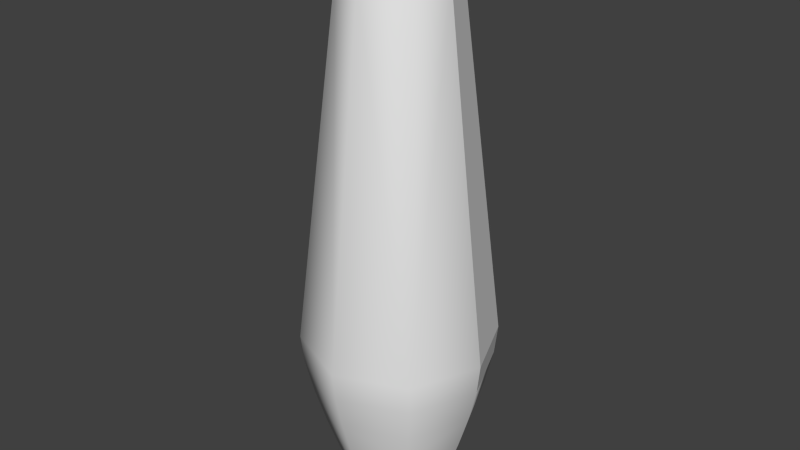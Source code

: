 # Source: PinCollider.blend  (saved by Blender 2.76.0; exported with 4.5.12 LTS)
import bpy
from mathutils import Matrix  # noqa: F401  (used for matrix-valued properties, if any)

bpy.ops.wm.read_factory_settings(use_empty=True)
scene = bpy.context.scene
scene.name = 'Scene'

# ---- collections
col_collection_1 = bpy.data.collections.new('Collection 1'); scene.collection.children.link(col_collection_1)

# ---- world
world_world = bpy.data.worlds.new('World'); scene.world = world_world
world_world.color = (0.05088, 0.05088, 0.05088)
world_world.use_sun_shadow = False
world_world.sun_shadow_jitter_overblur = 0.0
world_world.cycles.sampling_method = 'MANUAL'
world_world.cycles.sample_map_resolution = 256

# ---- meshes
me_mesh = bpy.data.meshes.new('Mesh')
me_mesh.from_pydata([(2.437, 1.0, 6.573), (2.581, 1.0, 6.548), (2.735, 1.0, 6.506), (3.055, 1.0, 6.358), (3.21, 1.0, 6.25), (3.355, 1.0, 6.117), (3.681, 1.0, 5.547), (3.736, 1.0, 5.295), (4.777, 1.0, -4.801), (4.678, 1.0, -5.259), (4.552, 1.0, -5.742), (3.945, 1.0, -7.584), (3.806, 1.0, -7.94), (3.688, 1.0, -8.221), (3.599, 1.0, -8.411), (3.546, 1.0, -8.492), (2.427, 0.9515, 6.573), (2.56, 0.8965, 6.548), (2.703, 0.8374, 6.506), (2.85, 0.7763, 6.443), (2.998, 0.7151, 6.358), (3.141, 0.6557, 6.25), (3.276, 0.6001, 6.117), (3.396, 0.5502, 5.956), (3.498, 0.508, 5.767), (3.577, 0.4755, 5.547), (3.627, 0.4545, 5.295), (4.643, 0.0337, -3.388), (4.671, 0.02193, -4.024), (4.65, 0.03094, -4.384), (4.589, 0.05596, -4.801), (4.497, 0.094, -5.259), (4.381, 0.1421, -5.742), (4.249, 0.1971, -6.232), (4.106, 0.2562, -6.713), (3.961, 0.3163, -7.17), (3.82, 0.3744, -7.584), (3.692, 0.4276, -7.94), (3.583, 0.4727, -8.221), (3.501, 0.5069, -8.411), (3.452, 0.5271, -8.492), (2.4, 0.9103, 6.573), (2.502, 0.8087, 6.548), (2.611, 0.6996, 6.506), (2.723, 0.5867, 6.443), (2.837, 0.4736, 6.358), (2.946, 0.3638, 6.25), (3.049, 0.2611, 6.117), (3.141, 0.1689, 5.956), (3.219, 0.09094, 5.767), (3.279, 0.03079, 5.547), (3.318, -0.00795, 5.295), (4.096, -0.7855, -3.388), (4.117, -0.8073, -4.024), (4.101, -0.7906, -4.384), (4.055, -0.7444, -4.801), (3.984, -0.6741, -5.259), (3.895, -0.5853, -5.742), (3.794, -0.4835, -6.232), (3.685, -0.3744, -6.713), (3.573, -0.2633, -7.17), (3.466, -0.1559, -7.584), (3.368, -0.05771, -7.94), (3.284, 0.02574, -8.221), (3.221, 0.08889, -8.411), (3.184, 0.1262, -8.492), (2.359, 0.8828, 6.573), (2.414, 0.75, 6.548), (2.473, 0.6075, 6.506), (2.534, 0.46, 6.443), (2.595, 0.3122, 6.358), (2.654, 0.1688, 6.25), (2.71, 0.03454, 6.117), (2.76, -0.08588, 5.956), (2.802, -0.1877, 5.767), (2.835, -0.2663, 5.547), (2.856, -0.317, 5.295), (3.276, -1.333, -3.388), (3.288, -1.361, -4.024), (3.279, -1.34, -4.384), (3.254, -1.279, -4.801), (3.216, -1.187, -5.259), (3.168, -1.071, -5.742), (3.113, -0.9383, -6.232), (3.054, -0.7957, -6.713), (2.994, -0.6506, -7.17), (2.936, -0.5103, -7.584), (2.883, -0.382, -7.94), (2.837, -0.2729, -8.221), (2.803, -0.1904, -8.411), (2.783, -0.1417, -8.492), (2.31, 0.8731, 6.573), (2.31, 0.7294, 6.548), (2.31, 0.5752, 6.506), (2.31, 0.4155, 6.443), (2.31, 0.2555, 6.358), (2.31, 0.1003, 6.25), (2.31, -0.045, 6.117), (2.31, -0.1753, 5.956), (2.31, -0.2856, 5.767), (2.31, -0.3707, 5.547), (2.31, -0.4255, 5.295), (2.31, -1.525, -3.388), (2.31, -1.556, -4.024), (2.31, -1.532, -4.384), (2.31, -1.467, -4.801), (2.31, -1.368, -5.259), (2.31, -1.242, -5.742), (2.31, -1.098, -6.232), (2.31, -0.9436, -6.713), (2.31, -0.7866, -7.17), (2.31, -0.6347, -7.584), (2.31, -0.4958, -7.94), (2.31, -0.3778, -8.221), (2.31, -0.2885, -8.411), (2.31, -0.2357, -8.492), (2.262, 0.8828, 6.573), (2.207, 0.75, 6.548), (2.148, 0.6075, 6.506), (2.086, 0.46, 6.443), (2.025, 0.3122, 6.358), (1.966, 0.1688, 6.25), (1.91, 0.03454, 6.117), (1.86, -0.08588, 5.956), (1.818, -0.1877, 5.767), (1.786, -0.2663, 5.547), (1.765, -0.317, 5.295), (1.344, -1.333, -3.388), (1.332, -1.361, -4.024), (1.341, -1.34, -4.384), (1.366, -1.279, -4.801), (1.404, -1.187, -5.259), (1.452, -1.071, -5.742), (1.507, -0.9383, -6.232), (1.566, -0.7957, -6.713), (1.626, -0.6506, -7.17), (1.685, -0.5103, -7.584), (1.738, -0.382, -7.94), (1.783, -0.2729, -8.221), (1.817, -0.1904, -8.411), (1.837, -0.1417, -8.492), (2.22, 0.9103, 6.573), (2.119, 0.8087, 6.548), (2.01, 0.6996, 6.506), (1.897, 0.5867, 6.443), (1.784, 0.4736, 6.358), (1.674, 0.3638, 6.25), (1.571, 0.2611, 6.117), (1.479, 0.1689, 5.956), (1.401, 0.09094, 5.767), (1.341, 0.03079, 5.547), (1.302, -0.00795, 5.295), (0.5246, -0.7855, -3.388), (0.5029, -0.8073, -4.024), (0.5195, -0.7906, -4.384), (0.5658, -0.7444, -4.801), (0.6361, -0.6741, -5.259), (0.7248, -0.5853, -5.742), (0.8266, -0.4835, -6.232), (0.9358, -0.3744, -6.713), (1.047, -0.2633, -7.17), (1.154, -0.1559, -7.584), (1.252, -0.05771, -7.94), (1.336, 0.02574, -8.221), (1.399, 0.08889, -8.411), (1.436, 0.1262, -8.492), (2.193, 0.9515, 6.573), (2.06, 0.8965, 6.548), (1.918, 0.8374, 6.506), (1.77, 0.7763, 6.443), (1.622, 0.7151, 6.358), (1.479, 0.6557, 6.25), (1.345, 0.6001, 6.117), (1.224, 0.5502, 5.956), (1.122, 0.508, 5.767), (1.044, 0.4755, 5.547), (0.9932, 0.4545, 5.295), (-0.02274, 0.0337, -3.388), (-0.05115, 0.02193, -4.024), (-0.02941, 0.03094, -4.384), (0.031, 0.05596, -4.801), (0.1228, 0.094, -5.259), (0.2389, 0.1421, -5.742), (0.3718, 0.1971, -6.232), (0.5145, 0.2562, -6.713), (0.6596, 0.3163, -7.17), (0.7999, 0.3744, -7.584), (0.9282, 0.4276, -7.94), (1.037, 0.4727, -8.221), (1.12, 0.5069, -8.411), (1.168, 0.5271, -8.492), (2.183, 1.0, 6.573), (2.04, 1.0, 6.548), (1.885, 1.0, 6.506), (1.726, 1.0, 6.443), (1.566, 1.0, 6.358), (1.41, 1.0, 6.25), (1.265, 1.0, 6.117), (1.135, 1.0, 5.956), (1.025, 1.0, 5.767), (0.9395, 1.0, 5.547), (0.8847, 1.0, 5.295), (-0.215, 1.0, -3.388), (-0.2457, 1.0, -4.024), (-0.2222, 1.0, -4.384), (-0.1568, 1.0, -4.801), (-0.05738, 1.0, -5.259), (0.06819, 1.0, -5.742), (0.2121, 1.0, -6.232), (0.3665, 1.0, -6.713), (0.5236, 1.0, -7.17), (0.6755, 1.0, -7.584), (0.8143, 1.0, -7.94), (0.9323, 1.0, -8.221), (1.022, 1.0, -8.411), (1.074, 1.0, -8.492), (2.311, 0.9996, 6.58), (2.193, 1.049, 6.573), (2.06, 1.104, 6.548), (1.918, 1.163, 6.506), (1.77, 1.224, 6.443), (1.622, 1.285, 6.358), (1.479, 1.344, 6.25), (1.345, 1.4, 6.117), (1.224, 1.45, 5.956), (1.122, 1.492, 5.767), (1.044, 1.525, 5.547), (0.9932, 1.546, 5.295), (-0.02274, 1.966, -3.388), (-0.05115, 1.978, -4.024), (-0.02941, 1.969, -4.384), (0.031, 1.944, -4.801), (0.1228, 1.906, -5.259), (0.2389, 1.858, -5.742), (0.3718, 1.803, -6.232), (0.5145, 1.744, -6.713), (0.6596, 1.684, -7.17), (0.7999, 1.626, -7.584), (0.9282, 1.572, -7.94), (1.037, 1.527, -8.221), (1.12, 1.493, -8.411), (1.168, 1.473, -8.492), (2.22, 1.09, 6.573), (2.119, 1.191, 6.548), (2.01, 1.3, 6.506), (1.897, 1.413, 6.443), (1.784, 1.526, 6.358), (1.674, 1.636, 6.25), (1.571, 1.739, 6.117), (1.479, 1.831, 5.956), (1.401, 1.909, 5.767), (1.341, 1.969, 5.547), (1.302, 2.008, 5.295), (0.5246, 2.786, -3.388), (0.5029, 2.807, -4.024), (0.5195, 2.791, -4.384), (0.5658, 2.744, -4.801), (0.6361, 2.674, -5.259), (0.7249, 2.585, -5.742), (0.8266, 2.484, -6.232), (0.9358, 2.374, -6.713), (1.047, 2.263, -7.17), (1.154, 2.156, -7.584), (1.252, 2.058, -7.94), (1.336, 1.974, -8.221), (1.399, 1.911, -8.411), (1.436, 1.874, -8.492), (2.311, 0.9989, 6.58), (2.262, 1.117, 6.573), (2.207, 1.25, 6.548), (2.148, 1.393, 6.506), (2.086, 1.54, 6.443), (2.025, 1.688, 6.358), (1.966, 1.831, 6.25), (1.91, 1.965, 6.117), (1.86, 2.086, 5.956), (1.818, 2.188, 5.767), (1.786, 2.266, 5.547), (1.765, 2.317, 5.295), (1.344, 3.333, -3.388), (1.332, 3.361, -4.024), (1.341, 3.34, -4.384), (1.366, 3.279, -4.801), (1.404, 3.187, -5.259), (1.452, 3.071, -5.742), (1.507, 2.938, -6.232), (1.566, 2.796, -6.713), (1.626, 2.651, -7.17), (1.685, 2.51, -7.584), (1.738, 2.382, -7.94), (1.783, 2.273, -8.221), (1.817, 2.19, -8.411), (1.837, 2.142, -8.492), (2.31, 1.127, 6.573), (2.31, 1.271, 6.548), (2.31, 1.425, 6.506), (2.31, 1.585, 6.443), (2.31, 1.745, 6.358), (2.31, 1.9, 6.25), (2.31, 2.045, 6.117), (2.31, 2.175, 5.956), (2.31, 2.286, 5.767), (2.31, 2.371, 5.547), (2.31, 2.425, 5.295), (2.31, 3.525, -3.388), (2.31, 3.556, -4.024), (2.31, 3.532, -4.384), (2.31, 3.467, -4.801), (2.31, 3.368, -5.259), (2.31, 3.242, -5.742), (2.31, 3.098, -6.232), (2.31, 2.944, -6.713), (2.31, 2.787, -7.17), (2.31, 2.635, -7.584), (2.31, 2.496, -7.94), (2.31, 2.378, -8.221), (2.31, 2.289, -8.411), (2.31, 2.236, -8.492), (2.359, 1.117, 6.573), (2.414, 1.25, 6.548), (2.473, 1.393, 6.506), (2.534, 1.54, 6.443), (2.595, 1.688, 6.358), (2.654, 1.831, 6.25), (2.71, 1.965, 6.117), (2.76, 2.086, 5.956), (2.802, 2.188, 5.767), (2.835, 2.266, 5.547), (2.856, 2.317, 5.295), (3.276, 3.333, -3.388), (3.288, 3.361, -4.024), (3.279, 3.34, -4.384), (3.254, 3.279, -4.801), (3.216, 3.187, -5.259), (3.168, 3.071, -5.742), (3.113, 2.938, -6.232), (3.054, 2.796, -6.713), (2.994, 2.651, -7.17), (2.936, 2.51, -7.584), (2.883, 2.382, -7.94), (2.837, 2.273, -8.221), (2.803, 2.19, -8.411), (2.783, 2.142, -8.492), (2.4, 1.09, 6.573), (2.502, 1.191, 6.548), (2.611, 1.3, 6.506), (2.723, 1.413, 6.443), (2.837, 1.526, 6.358), (2.946, 1.636, 6.25), (3.049, 1.739, 6.117), (3.141, 1.831, 5.956), (3.219, 1.909, 5.767), (3.279, 1.969, 5.547), (3.318, 2.008, 5.295), (4.096, 2.786, -3.388), (4.117, 2.807, -4.024), (4.101, 2.791, -4.384), (4.055, 2.744, -4.801), (3.984, 2.674, -5.259), (3.895, 2.585, -5.742), (3.794, 2.484, -6.232), (3.685, 2.374, -6.713), (3.573, 2.263, -7.17), (3.466, 2.156, -7.584), (3.368, 2.058, -7.94), (3.284, 1.974, -8.221), (3.221, 1.911, -8.411), (3.184, 1.874, -8.492), (2.309, 0.9996, 6.58), (2.427, 1.049, 6.573), (2.56, 1.104, 6.548), (2.703, 1.163, 6.506), (2.85, 1.224, 6.443), (2.998, 1.285, 6.358), (3.141, 1.344, 6.25), (3.276, 1.4, 6.117), (3.396, 1.45, 5.956), (3.498, 1.492, 5.767), (3.577, 1.525, 5.547), (3.627, 1.546, 5.295), (4.643, 1.966, -3.388), (4.671, 1.978, -4.024), (4.65, 1.969, -4.384), (4.589, 1.944, -4.801), (4.497, 1.906, -5.259), (4.381, 1.858, -5.742), (4.249, 1.803, -6.232), (4.106, 1.744, -6.713), (3.961, 1.684, -7.17), (3.82, 1.626, -7.584), (3.692, 1.572, -7.94), (3.583, 1.527, -8.221), (3.501, 1.493, -8.411), (3.452, 1.473, -8.492), (2.895, 1.0, 6.443), (3.486, 1.0, 5.956), (3.596, 1.0, 5.767), (4.835, 1.0, -3.388), (4.866, 1.0, -4.024), (4.842, 1.0, -4.384), (4.408, 1.0, -6.232), (4.254, 1.0, -6.713), (4.097, 1.0, -7.17)], [], [(11, 36, 37, 12), (12, 37, 38, 13), (13, 38, 39, 14), (14, 39, 40, 15), (0, 16, 17, 1), (1, 17, 18, 2), (3, 20, 21, 4), (4, 21, 22, 5), (6, 25, 26, 7), (8, 30, 31, 9), (9, 31, 32, 10), (27, 52, 53, 28), (24, 49, 50, 25), (28, 53, 54, 29), (25, 50, 51, 26), (29, 54, 55, 30), (30, 55, 56, 31), (31, 56, 57, 32), (32, 57, 58, 33), (33, 58, 59, 34), (34, 59, 60, 35), (35, 60, 61, 36), (36, 61, 62, 37), (37, 62, 63, 38), (38, 63, 64, 39), (39, 64, 65, 40), (16, 41, 42, 17), (17, 42, 43, 18), (18, 43, 44, 19), (19, 44, 45, 20), (20, 45, 46, 21), (21, 46, 47, 22), (22, 47, 48, 23), (23, 48, 49, 24), (62, 87, 88, 63), (63, 88, 89, 64), (64, 89, 90, 65), (41, 66, 67, 42), (42, 67, 68, 43), (43, 68, 69, 44), (44, 69, 70, 45), (45, 70, 71, 46), (46, 71, 72, 47), (47, 72, 73, 48), (48, 73, 74, 49), (52, 77, 78, 53), (49, 74, 75, 50), (53, 78, 79, 54), (50, 75, 76, 51), (54, 79, 80, 55), (55, 80, 81, 56), (56, 81, 82, 57), (57, 82, 83, 58), (58, 83, 84, 59), (59, 84, 85, 60), (60, 85, 86, 61), (61, 86, 87, 62), (68, 93, 94, 69), (69, 94, 95, 70), (70, 95, 96, 71), (71, 96, 97, 72), (72, 97, 98, 73), (73, 98, 99, 74), (77, 102, 103, 78), (74, 99, 100, 75), (78, 103, 104, 79), (75, 100, 101, 76), (79, 104, 105, 80), (80, 105, 106, 81), (81, 106, 107, 82), (82, 107, 108, 83), (83, 108, 109, 84), (84, 109, 110, 85), (85, 110, 111, 86), (86, 111, 112, 87), (87, 112, 113, 88), (88, 113, 114, 89), (89, 114, 115, 90), (66, 91, 92, 67), (67, 92, 93, 68), (106, 131, 132, 107), (107, 132, 133, 108), (108, 133, 134, 109), (109, 134, 135, 110), (110, 135, 136, 111), (111, 136, 137, 112), (112, 137, 138, 113), (113, 138, 139, 114), (114, 139, 140, 115), (91, 116, 117, 92), (92, 117, 118, 93), (93, 118, 119, 94), (94, 119, 120, 95), (95, 120, 121, 96), (96, 121, 122, 97), (97, 122, 123, 98), (98, 123, 124, 99), (102, 127, 128, 103), (99, 124, 125, 100), (103, 128, 129, 104), (100, 125, 126, 101), (104, 129, 130, 105), (105, 130, 131, 106), (116, 141, 142, 117), (117, 142, 143, 118), (118, 143, 144, 119), (119, 144, 145, 120), (120, 145, 146, 121), (121, 146, 147, 122), (122, 147, 148, 123), (123, 148, 149, 124), (127, 152, 153, 128), (124, 149, 150, 125), (128, 153, 154, 129), (125, 150, 151, 126), (129, 154, 155, 130), (130, 155, 156, 131), (131, 156, 157, 132), (132, 157, 158, 133), (133, 158, 159, 134), (134, 159, 160, 135), (135, 160, 161, 136), (136, 161, 162, 137), (137, 162, 163, 138), (138, 163, 164, 139), (139, 164, 165, 140), (147, 172, 173, 148), (148, 173, 174, 149), (152, 177, 178, 153), (149, 174, 175, 150), (153, 178, 179, 154), (150, 175, 176, 151), (154, 179, 180, 155), (155, 180, 181, 156), (156, 181, 182, 157), (157, 182, 183, 158), (158, 183, 184, 159), (159, 184, 185, 160), (160, 185, 186, 161), (161, 186, 187, 162), (162, 187, 188, 163), (163, 188, 189, 164), (164, 189, 190, 165), (141, 166, 167, 142), (142, 167, 168, 143), (143, 168, 169, 144), (144, 169, 170, 145), (145, 170, 171, 146), (146, 171, 172, 147), (185, 210, 211, 186), (186, 211, 212, 187), (187, 212, 213, 188), (188, 213, 214, 189), (189, 214, 215, 190), (166, 191, 192, 167), (167, 192, 193, 168), (168, 193, 194, 169), (169, 194, 195, 170), (170, 195, 196, 171), (171, 196, 197, 172), (172, 197, 198, 173), (173, 198, 199, 174), (177, 202, 203, 178), (174, 199, 200, 175), (178, 203, 204, 179), (175, 200, 201, 176), (179, 204, 205, 180), (180, 205, 206, 181), (181, 206, 207, 182), (182, 207, 208, 183), (183, 208, 209, 184), (184, 209, 210, 185), (191, 217, 218, 192), (192, 218, 219, 193), (193, 219, 220, 194), (194, 220, 221, 195), (195, 221, 222, 196), (196, 222, 223, 197), (197, 223, 224, 198), (198, 224, 225, 199), (202, 228, 229, 203), (199, 225, 226, 200), (203, 229, 230, 204), (200, 226, 227, 201), (204, 230, 231, 205), (205, 231, 232, 206), (206, 232, 233, 207), (207, 233, 234, 208), (208, 234, 235, 209), (209, 235, 236, 210), (210, 236, 237, 211), (211, 237, 238, 212), (212, 238, 239, 213), (213, 239, 240, 214), (214, 240, 241, 215), (230, 255, 256, 231), (231, 256, 257, 232), (232, 257, 258, 233), (233, 258, 259, 234), (234, 259, 260, 235), (235, 260, 261, 236), (236, 261, 262, 237), (237, 262, 263, 238), (238, 263, 264, 239), (239, 264, 265, 240), (240, 265, 266, 241), (217, 242, 243, 218), (218, 243, 244, 219), (219, 244, 245, 220), (220, 245, 246, 221), (221, 246, 247, 222), (222, 247, 248, 223), (223, 248, 249, 224), (224, 249, 250, 225), (228, 253, 254, 229), (225, 250, 251, 226), (229, 254, 255, 230), (226, 251, 252, 227), (265, 291, 292, 266), (242, 268, 269, 243), (243, 269, 270, 244), (244, 270, 271, 245), (245, 271, 272, 246), (246, 272, 273, 247), (247, 273, 274, 248), (248, 274, 275, 249), (249, 275, 276, 250), (253, 279, 280, 254), (250, 276, 277, 251), (254, 280, 281, 255), (251, 277, 278, 252), (255, 281, 282, 256), (256, 282, 283, 257), (257, 283, 284, 258), (258, 284, 285, 259), (259, 285, 286, 260), (260, 286, 287, 261), (261, 287, 288, 262), (262, 288, 289, 263), (263, 289, 290, 264), (264, 290, 291, 265), (271, 296, 297, 272), (272, 297, 298, 273), (273, 298, 299, 274), (274, 299, 300, 275), (275, 300, 301, 276), (279, 304, 305, 280), (276, 301, 302, 277), (280, 305, 306, 281), (277, 302, 303, 278), (281, 306, 307, 282), (282, 307, 308, 283), (283, 308, 309, 284), (284, 309, 310, 285), (285, 310, 311, 286), (286, 311, 312, 287), (287, 312, 313, 288), (288, 313, 314, 289), (289, 314, 315, 290), (290, 315, 316, 291), (291, 316, 317, 292), (268, 293, 294, 269), (269, 294, 295, 270), (270, 295, 296, 271), (310, 335, 336, 311), (311, 336, 337, 312), (312, 337, 338, 313), (313, 338, 339, 314), (314, 339, 340, 315), (315, 340, 341, 316), (316, 341, 342, 317), (293, 318, 319, 294), (294, 319, 320, 295), (295, 320, 321, 296), (296, 321, 322, 297), (297, 322, 323, 298), (298, 323, 324, 299), (299, 324, 325, 300), (300, 325, 326, 301), (304, 329, 330, 305), (301, 326, 327, 302), (305, 330, 331, 306), (302, 327, 328, 303), (306, 331, 332, 307), (307, 332, 333, 308), (308, 333, 334, 309), (309, 334, 335, 310), (318, 343, 344, 319), (319, 344, 345, 320), (320, 345, 346, 321), (321, 346, 347, 322), (322, 347, 348, 323), (323, 348, 349, 324), (324, 349, 350, 325), (325, 350, 351, 326), (329, 354, 355, 330), (326, 351, 352, 327), (330, 355, 356, 331), (327, 352, 353, 328), (331, 356, 357, 332), (332, 357, 358, 333), (333, 358, 359, 334), (334, 359, 360, 335), (335, 360, 361, 336), (336, 361, 362, 337), (337, 362, 363, 338), (338, 363, 364, 339), (339, 364, 365, 340), (340, 365, 366, 341), (341, 366, 367, 342), (357, 383, 384, 358), (358, 384, 385, 359), (359, 385, 386, 360), (360, 386, 387, 361), (361, 387, 388, 362), (362, 388, 389, 363), (363, 389, 390, 364), (364, 390, 391, 365), (365, 391, 392, 366), (366, 392, 393, 367), (347, 373, 374, 348), (343, 369, 370, 344), (348, 374, 375, 349), (344, 370, 371, 345), (349, 375, 376, 350), (345, 371, 372, 346), (350, 376, 377, 351), (346, 372, 373, 347), (354, 380, 381, 355), (351, 377, 378, 352), (355, 381, 382, 356), (352, 378, 379, 353), (356, 382, 383, 357), (376, 395, 396, 377), (380, 397, 398, 381), (381, 398, 399, 382), (386, 400, 401, 387), (387, 401, 402, 388), (27, 28, 398, 397), (227, 252, 253, 228), (370, 1, 2, 371), (26, 27, 397, 7), (2, 394, 372, 371), (29, 399, 398, 28), (8, 383, 382, 399), (384, 383, 8, 9), (35, 402, 401, 34), (201, 202, 177, 176), (8, 399, 29, 30), (379, 7, 397, 380), (328, 353, 354, 329), (152, 127, 126, 151), (23, 24, 396, 395), (202, 201, 227, 228), (6, 7, 379, 378), (126, 127, 102, 101), (4, 5, 375, 374), (375, 5, 395, 376), (10, 385, 384, 9), (304, 303, 328, 329), (369, 0, 1, 370), (26, 51, 52, 27), (400, 386, 385, 10), (11, 402, 35, 36), (253, 252, 278, 279), (22, 23, 395, 5), (24, 25, 6, 396), (12, 390, 389, 11), (278, 303, 304, 279), (176, 177, 152, 151), (216, 318, 293, 368), (34, 401, 400, 33), (400, 10, 32, 33), (373, 3, 4, 374), (266, 15, 241), (15, 215, 241), (15, 190, 215), (15, 165, 190), (15, 140, 165), (15, 115, 140), (15, 90, 115), (15, 65, 90), (101, 102, 77, 76), (15, 40, 65), (266, 292, 15), (292, 317, 15), (317, 342, 15), (342, 367, 15), (367, 393, 15), (76, 77, 52, 51), (191, 368, 217), (368, 242, 217), (368, 268, 242), (368, 293, 268), (267, 368, 141, 116), (216, 343, 318), (216, 369, 343), (216, 0, 369), (216, 16, 0), (216, 41, 16), (267, 91, 66), (267, 116, 91), (15, 393, 392, 14), (267, 66, 41, 216), (368, 166, 141), (368, 191, 166), (267, 216, 368), (11, 389, 388, 402), (377, 396, 6, 378), (353, 379, 380, 354), (394, 3, 373, 372), (391, 390, 12, 13), (394, 19, 20, 3), (2, 18, 19, 394), (14, 392, 391, 13)])
me_mesh.polygons.foreach_set('use_smooth', [1, 1, 1, 1, 1, 1, 1, 1, 1, 1, 1, 1, 1, 1, 1, 1, 1, 1, 1, 1, 1, 1, 1, 1, 1, 1, 1, 1, 1, 1, 1, 1, 1, 1, 1, 1, 1, 1, 1, 1, 1, 1, 1, 1, 1, 1, 1, 1, 1, 1, 1, 1, 1, 1, 1, 1, 1, 1, 1, 1, 1, 1, 1, 1, 1, 1, 1, 1, 1, 1, 1, 1, 1, 1, 1, 1, 1, 1, 1, 1, 1, 1, 1, 1, 1, 1, 1, 1, 1, 1, 1, 1, 1, 1, 1, 1, 1, 1, 1, 1, 1, 1, 1, 1, 1, 1, 1, 1, 1, 1, 1, 1, 1, 1, 1, 1, 1, 1, 1, 1, 1, 1, 1, 1, 1, 1, 1, 1, 1, 1, 1, 1, 1, 1, 1, 1, 1, 1, 1, 1, 1, 1, 1, 1, 1, 1, 1, 1, 1, 1, 1, 1, 1, 1, 1, 1, 1, 1, 1, 1, 1, 1, 1, 1, 1, 1, 1, 1, 1, 1, 1, 1, 1, 1, 1, 1, 1, 1, 1, 1, 1, 1, 1, 1, 1, 1, 1, 1, 1, 1, 1, 1, 1, 1, 1, 1, 1, 1, 1, 1, 1, 1, 1, 1, 1, 1, 1, 1, 1, 1, 1, 1, 1, 1, 1, 1, 1, 1, 1, 1, 1, 1, 1, 1, 1, 1, 1, 1, 1, 1, 1, 1, 1, 1, 1, 1, 1, 1, 1, 1, 1, 1, 1, 1, 1, 1, 1, 1, 1, 1, 1, 1, 1, 1, 1, 1, 1, 1, 1, 1, 1, 1, 1, 1, 1, 1, 1, 1, 1, 1, 1, 1, 1, 1, 1, 1, 1, 1, 1, 1, 1, 1, 1, 1, 1, 1, 1, 1, 1, 1, 1, 1, 1, 1, 1, 1, 1, 1, 1, 1, 1, 1, 1, 1, 1, 1, 1, 1, 1, 1, 1, 1, 1, 1, 1, 1, 1, 1, 1, 1, 1, 1, 1, 1, 1, 1, 1, 1, 1, 1, 1, 1, 1, 1, 1, 1, 1, 1, 1, 1, 1, 0, 1, 1, 1, 1, 1, 1, 0, 0, 1, 1, 1, 1, 1, 1, 1, 0, 1, 1, 1, 1, 1, 0, 1, 1, 1, 1, 1, 1, 1, 1, 1, 1, 1, 1, 1, 1, 1, 1, 1, 1, 1, 1, 1, 1, 1, 1, 1, 1, 1, 1, 1, 1, 0, 1, 1, 0, 1, 1, 1, 1, 1, 1, 1, 1, 0, 1, 1, 1, 0, 1, 1, 1, 1])
me_mesh.use_remesh_preserve_volume = False
me_mesh.use_remesh_preserve_attributes = False
me_mesh.use_mirror_vertex_groups = False
me_mesh.update()

# ---- objects
ob_pin = bpy.data.objects.new('Pin', me_mesh)

# ---- transforms, parenting, visibility, modifiers, constraints
ob_pin.location = (-2.31, -1.0, 8.541)
ob_pin.lineart.crease_threshold = 0.0
_m = ob_pin.modifiers.new('Decimate', 'DECIMATE')
_m.decimate_type = 'UNSUBDIV'
_m.iterations = 2

# ---- collection membership
col_collection_1.objects.link(ob_pin)

# ---- scene / render settings (as saved in the file)
scene.frame_start = 1; scene.frame_end = 250; scene.frame_set(1)
scene.render.engine = 'BLENDER_EEVEE_NEXT'
scene.render.resolution_percentage = 50
scene.render.dither_intensity = 0.0
scene.cycles.use_denoising = False
scene.cycles.samples = 10
scene.cycles.sampling_pattern = 'TABULATED_SOBOL'
scene.cycles.light_sampling_threshold = 0.0
scene.cycles.use_adaptive_sampling = False
scene.cycles.use_light_tree = False
scene.cycles.blur_glossy = 0.0
scene.cycles.pixel_filter_type = 'GAUSSIAN'
scene.cycles.sample_clamp_indirect = 0.0
scene.view_settings.view_transform = 'Standard'
bpy.context.view_layer.update()

# ---- added for rendering (the .blend has no active camera and no usable light): camera, sun
cam_auto = bpy.data.cameras.new('AutoCamera')
cam_auto.lens = 50.0
cam_auto.sensor_width = 36.0
cam_auto.clip_end = 1000.0
ob_auto_camera = bpy.data.objects.new('AutoCamera', cam_auto)
scene.collection.objects.link(ob_auto_camera)
ob_auto_camera.location = (15.4664, -18.5597, 19.9577)
ob_auto_camera.rotation_euler = (1.09748, -7.21219e-08, 0.694738)
scene.camera = ob_auto_camera
light_auto_sun = bpy.data.lights.new('AutoSun', 'SUN')
light_auto_sun.energy = 3.0
light_auto_sun.angle = 0.0523599
ob_auto_sun = bpy.data.objects.new('AutoSun', light_auto_sun)
scene.collection.objects.link(ob_auto_sun)
ob_auto_sun.rotation_euler = (0.872665, 0.174533, 0.523599)
bpy.context.view_layer.update()
